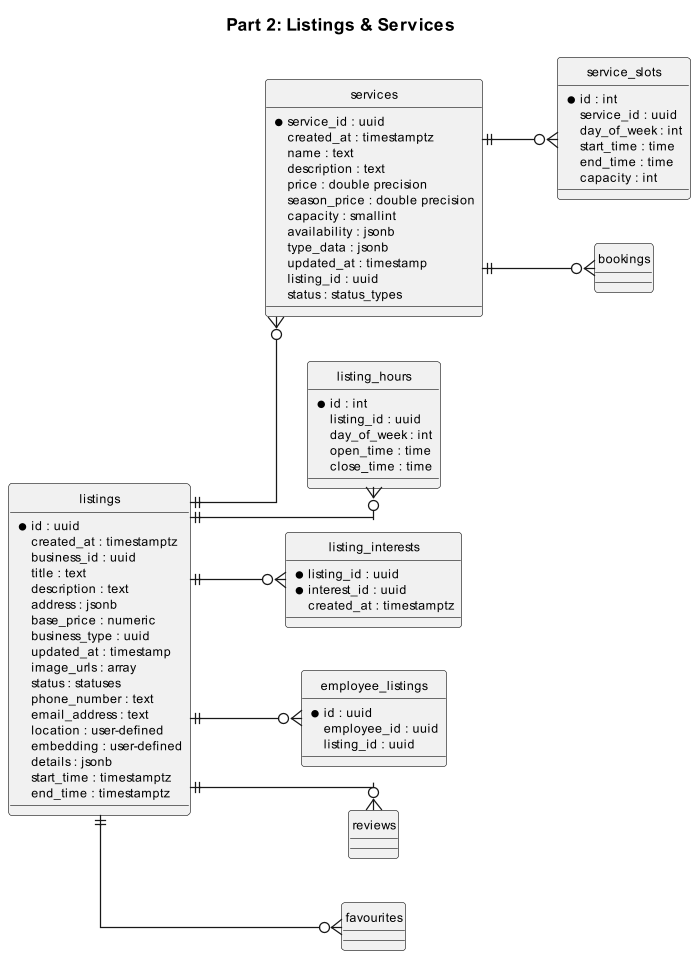

The diagram above was rendered by PlantUML. Its source (embedded in the PNG):
@startuml Part2_Listings_Services
skinparam dpi 120
skinparam defaultFontSize 10
skinparam wrapWidth 280
skinparam pageSize 1080 1080
hide circle
skinparam linetype ortho

title Part 2: Listings & Services

left to right direction

' =========================
' LISTINGS + SERVICES
' =========================
entity listings {
  *id : uuid
  created_at : timestamptz
  business_id : uuid
  title : text
  description : text
  address : jsonb
  base_price : numeric
  business_type : uuid
  updated_at : timestamp
  image_urls : array
  status : statuses
  phone_number : text
  email_address : text
  location : user-defined
  embedding : user-defined
  details : jsonb
  start_time : timestamptz
  end_time : timestamptz
}

entity services {
  *service_id : uuid
  created_at : timestamptz
  name : text
  description : text
  price : double precision
  season_price : double precision
  capacity : smallint
  availability : jsonb
  type_data : jsonb
  updated_at : timestamp
  listing_id : uuid
  status : status_types
}

entity service_slots {
  *id : int
  service_id : uuid
  day_of_week : int
  start_time : time
  end_time : time
  capacity : int
}

entity listing_hours {
  *id : int
  listing_id : uuid
  day_of_week : int
  open_time : time
  close_time : time
}

entity listing_interests {
  *listing_id : uuid
  *interest_id : uuid
  created_at : timestamptz
}

entity employee_listings {
  *id : uuid
  employee_id : uuid
  listing_id : uuid
}

' =========================
' RELATIONSHIPS
' =========================
listings ||--o{ services
listings ||--o{ reviews
listings ||--o{ favourites
listings ||--o{ listing_interests
listings ||--o{ listing_hours
listings ||--o{ employee_listings

services ||--o{ service_slots
services ||--o{ bookings

@enduml